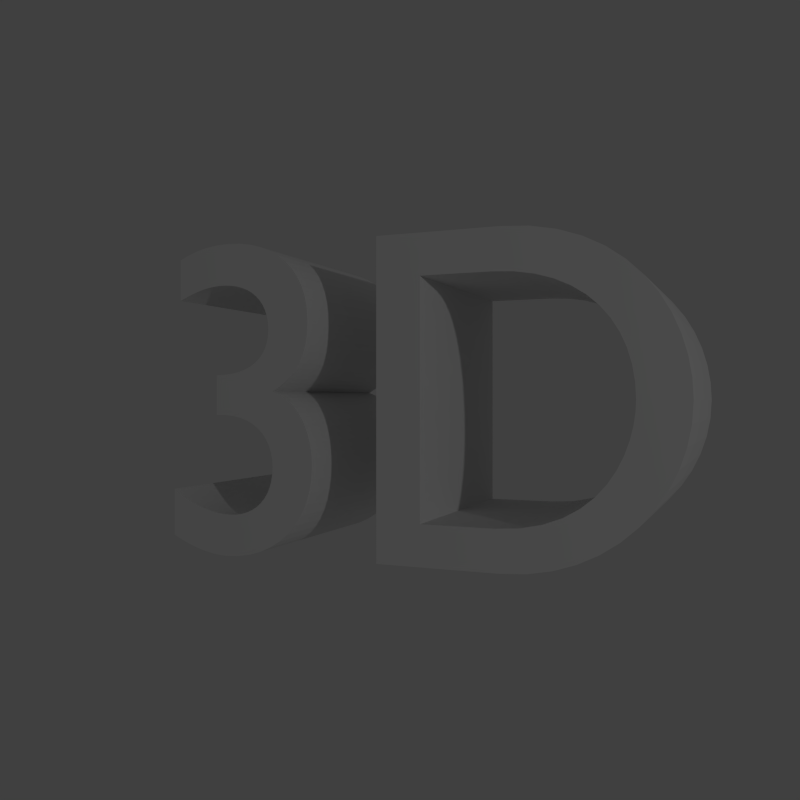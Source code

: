 # Source: logo.blend  (saved by Blender 2.70.2; exported with 4.5.12 LTS)
import bpy
from mathutils import Matrix  # noqa: F401  (used for matrix-valued properties, if any)

bpy.ops.wm.read_factory_settings(use_empty=True)
scene = bpy.context.scene
scene.name = 'Scene'

# ---- collections
col_collection_1 = bpy.data.collections.new('Collection 1'); scene.collection.children.link(col_collection_1)

# ---- world
world_world = bpy.data.worlds.new('World'); scene.world = world_world
world_world.color = (0.05088, 0.05088, 0.05088)
world_world.use_sun_shadow = False
world_world.sun_shadow_jitter_overblur = 0.0
world_world.cycles.sampling_method = 'MANUAL'
world_world.cycles.sample_map_resolution = 256

# ---- cameras
cam_camera = bpy.data.cameras.new('Camera')
cam_camera.clip_end = 100.0
cam_camera.lens = 35.0
cam_camera.sensor_width = 32.0
cam_camera.sensor_height = 18.0
cam_camera.ortho_scale = 7.314
cam_camera.dof.focus_distance = 0.0

# ---- lights
light_lamp = bpy.data.lights.new('Lamp', 'POINT')
light_lamp.transmission_factor = 0.0
light_lamp.cutoff_distance = 30.0
light_lamp.energy = 100.0
light_lamp.shadow_buffer_clip_start = 1.001
light_lamp.shadow_soft_size = 0.1
light_lamp.shadow_maximum_resolution = 0.006
light_lamp.use_absolute_resolution = True
light_lamp.cycles.use_multiple_importance_sampling = False

# ---- curves / text
txt_text = bpy.data.curves.new('Text', 'FONT')
txt_text.dimensions = '2D'
txt_text.body = '3D'
txt_text.use_path_clamp = True
txt_text.bevel_resolution = 0

# ---- objects
ob_text = bpy.data.objects.new('Text', txt_text)
ob_lamp = bpy.data.objects.new('Lamp', light_lamp)
ob_camera = bpy.data.objects.new('Camera', cam_camera)

# ---- transforms, parenting, visibility, modifiers, constraints
ob_text.location = (-0.5792, -0.3409, 0.0)
ob_text.rotation_euler = (0.0, -0.4035, 0.0)
ob_text.lineart.crease_threshold = 0.0
_m = ob_text.modifiers.new('Solidify', 'SOLIDIFY')
_m.thickness = 0.5
_m.nonmanifold_thickness_mode = 'FIXED'
_m.nonmanifold_merge_threshold = 0.0003
ob_lamp.location = (4.076, 1.005, 5.904)
ob_lamp.rotation_euler = (0.6503, 0.05522, 1.866)
ob_lamp.lock_rotations_4d = False
ob_lamp.empty_display_type = 'ARROWS'
ob_lamp.color = (0.0, 0.0, 0.0, 0.0)
ob_lamp.lineart.crease_threshold = 0.0
ob_camera.location = (0.0, 0.0, 2.046)
ob_camera.lock_rotations_4d = False
ob_camera.empty_display_type = 'ARROWS'
ob_camera.color = (0.0, 0.0, 0.0, 0.0)
ob_camera.display_type = 'WIRE'
ob_camera.lineart.crease_threshold = 0.0
cam_camera.dof.focus_object = ob_text

# ---- collection membership
col_collection_1.objects.link(ob_text)
col_collection_1.objects.link(ob_lamp)
col_collection_1.objects.link(ob_camera)

# ---- scene / render settings (as saved in the file)
scene.camera = ob_camera
scene.frame_start = 1; scene.frame_end = 250; scene.frame_set(0)
scene.render.engine = 'CYCLES'
scene.render.resolution_x = 128
scene.render.resolution_y = 128
scene.render.dither_intensity = 0.0
scene.cycles.use_denoising = False
scene.cycles.samples = 10
scene.cycles.sampling_pattern = 'TABULATED_SOBOL'
scene.cycles.light_sampling_threshold = 0.0
scene.cycles.use_adaptive_sampling = False
scene.cycles.use_light_tree = False
scene.cycles.blur_glossy = 0.0
scene.cycles.volume_bounces = 1
scene.cycles.pixel_filter_type = 'GAUSSIAN'
scene.cycles.sample_clamp_indirect = 0.0
scene.view_settings.view_transform = 'Standard'
bpy.context.view_layer.update()
